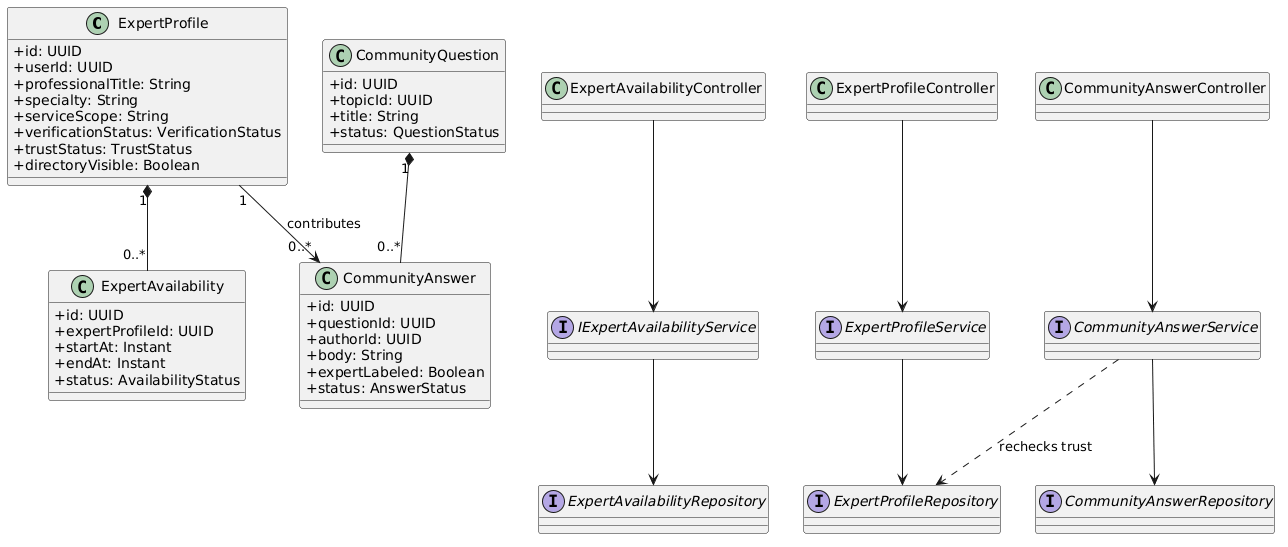

The diagram above was rendered by PlantUML. Its source (embedded in the PNG):
@startuml
skinparam classAttributeIconSize 0

class ExpertProfile {
  + id: UUID
  + userId: UUID
  + professionalTitle: String
  + specialty: String
  + serviceScope: String
  + verificationStatus: VerificationStatus
  + trustStatus: TrustStatus
  + directoryVisible: Boolean
}

class ExpertAvailability {
  + id: UUID
  + expertProfileId: UUID
  + startAt: Instant
  + endAt: Instant
  + status: AvailabilityStatus
}

class CommunityQuestion {
  + id: UUID
  + topicId: UUID
  + title: String
  + status: QuestionStatus
}

class CommunityAnswer {
  + id: UUID
  + questionId: UUID
  + authorId: UUID
  + body: String
  + expertLabeled: Boolean
  + status: AnswerStatus
}

class ExpertAvailabilityController
class ExpertProfileController
class CommunityAnswerController
interface IExpertAvailabilityService
interface ExpertProfileService
interface CommunityAnswerService
interface ExpertAvailabilityRepository
interface ExpertProfileRepository
interface CommunityAnswerRepository

ExpertProfile "1" *-- "0..*" ExpertAvailability
ExpertProfile "1" --> "0..*" CommunityAnswer : contributes
CommunityQuestion "1" *-- "0..*" CommunityAnswer
ExpertAvailabilityController --> IExpertAvailabilityService
ExpertProfileController --> ExpertProfileService
CommunityAnswerController --> CommunityAnswerService
IExpertAvailabilityService --> ExpertAvailabilityRepository
ExpertProfileService --> ExpertProfileRepository
CommunityAnswerService --> CommunityAnswerRepository
CommunityAnswerService ..> ExpertProfileRepository : rechecks trust
@enduml